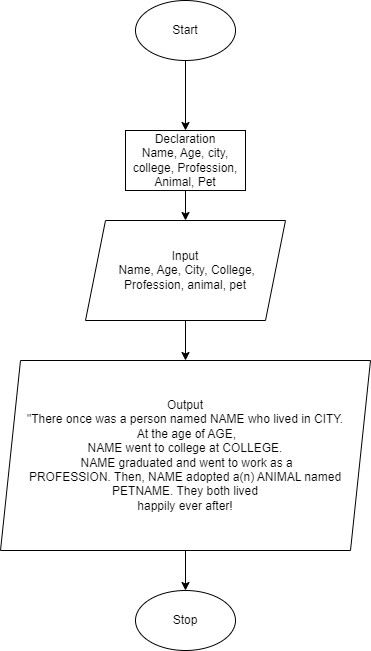

The diagram above was exported from draw.io. Its source (the exported page's mxGraphModel, read from the mxfile embedded in the PNG):
<mxGraphModel dx="1379" dy="785" grid="1" gridSize="10" guides="1" tooltips="1" connect="1" arrows="1" fold="1" page="1" pageScale="1" pageWidth="827" pageHeight="1169" background="none" math="0" shadow="0">
  <root>
    <mxCell id="WIyWlLk6GJQsqaUBKTNV-0" />
    <mxCell id="WIyWlLk6GJQsqaUBKTNV-1" parent="WIyWlLk6GJQsqaUBKTNV-0" />
    <mxCell id="AFwb0WLS2cs9gQ0rZns8-14" value="" style="edgeStyle=orthogonalEdgeStyle;rounded=0;orthogonalLoop=1;jettySize=auto;html=1;" edge="1" parent="WIyWlLk6GJQsqaUBKTNV-1" source="AFwb0WLS2cs9gQ0rZns8-1" target="AFwb0WLS2cs9gQ0rZns8-13">
      <mxGeometry relative="1" as="geometry" />
    </mxCell>
    <mxCell id="AFwb0WLS2cs9gQ0rZns8-1" value="Start" style="ellipse;whiteSpace=wrap;html=1;" vertex="1" parent="WIyWlLk6GJQsqaUBKTNV-1">
      <mxGeometry x="314" y="10" width="100" height="60" as="geometry" />
    </mxCell>
    <mxCell id="AFwb0WLS2cs9gQ0rZns8-17" value="" style="edgeStyle=orthogonalEdgeStyle;rounded=0;orthogonalLoop=1;jettySize=auto;html=1;" edge="1" parent="WIyWlLk6GJQsqaUBKTNV-1" source="AFwb0WLS2cs9gQ0rZns8-2" target="AFwb0WLS2cs9gQ0rZns8-4">
      <mxGeometry relative="1" as="geometry" />
    </mxCell>
    <mxCell id="AFwb0WLS2cs9gQ0rZns8-2" value="Input&lt;br&gt;&amp;nbsp;Name, Age, City, College, Profession, animal, pet" style="shape=parallelogram;perimeter=parallelogramPerimeter;whiteSpace=wrap;html=1;fixedSize=1;" vertex="1" parent="WIyWlLk6GJQsqaUBKTNV-1">
      <mxGeometry x="264" y="230" width="200" height="100" as="geometry" />
    </mxCell>
    <mxCell id="AFwb0WLS2cs9gQ0rZns8-18" value="" style="edgeStyle=orthogonalEdgeStyle;rounded=0;orthogonalLoop=1;jettySize=auto;html=1;" edge="1" parent="WIyWlLk6GJQsqaUBKTNV-1" source="AFwb0WLS2cs9gQ0rZns8-4" target="AFwb0WLS2cs9gQ0rZns8-5">
      <mxGeometry relative="1" as="geometry" />
    </mxCell>
    <mxCell id="AFwb0WLS2cs9gQ0rZns8-4" value="Output&lt;br&gt;&quot;There once was a person named NAME who lived in CITY.&lt;br&gt;&amp;nbsp;At the age of AGE,&lt;br&gt;NAME went to college at COLLEGE.&lt;br&gt;&amp;nbsp;NAME graduated and went to work as a&lt;br&gt;PROFESSION. Then, NAME adopted a(n) ANIMAL named PETNAME. They both lived&lt;br&gt;happily ever after!" style="shape=parallelogram;perimeter=parallelogramPerimeter;html=1;fixedSize=1;labelPosition=center;verticalLabelPosition=middle;align=center;verticalAlign=middle;whiteSpace=wrap;" vertex="1" parent="WIyWlLk6GJQsqaUBKTNV-1">
      <mxGeometry x="179" y="370" width="370" height="190" as="geometry" />
    </mxCell>
    <mxCell id="AFwb0WLS2cs9gQ0rZns8-5" value="Stop" style="ellipse;whiteSpace=wrap;html=1;" vertex="1" parent="WIyWlLk6GJQsqaUBKTNV-1">
      <mxGeometry x="314" y="600" width="100" height="60" as="geometry" />
    </mxCell>
    <mxCell id="AFwb0WLS2cs9gQ0rZns8-16" value="" style="edgeStyle=orthogonalEdgeStyle;rounded=0;orthogonalLoop=1;jettySize=auto;html=1;" edge="1" parent="WIyWlLk6GJQsqaUBKTNV-1" source="AFwb0WLS2cs9gQ0rZns8-13" target="AFwb0WLS2cs9gQ0rZns8-2">
      <mxGeometry relative="1" as="geometry" />
    </mxCell>
    <mxCell id="AFwb0WLS2cs9gQ0rZns8-13" value="Declaration&lt;br&gt;Name, Age, city, college, Profession, Animal, Pet" style="rounded=0;whiteSpace=wrap;html=1;" vertex="1" parent="WIyWlLk6GJQsqaUBKTNV-1">
      <mxGeometry x="304" y="140" width="120" height="60" as="geometry" />
    </mxCell>
  </root>
</mxGraphModel>